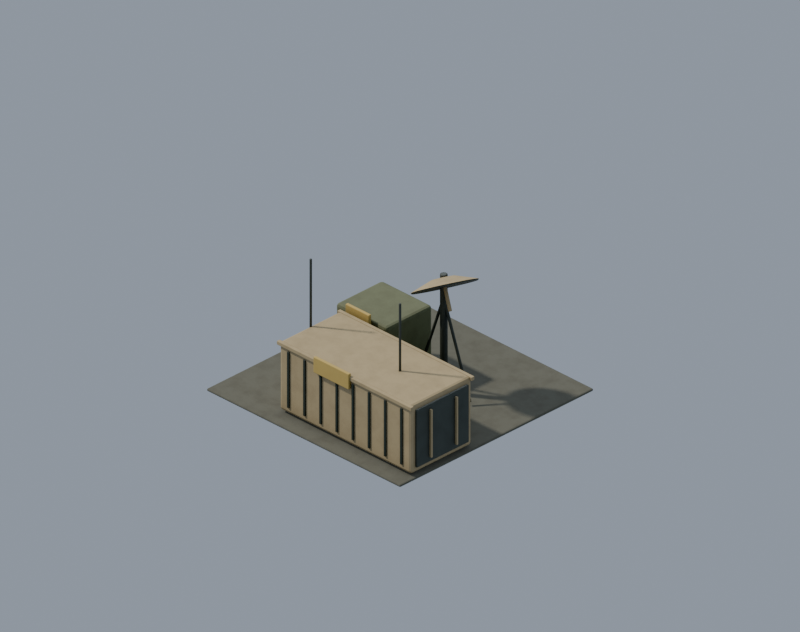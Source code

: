 # Source: prop.command_relay_objective.blend  (saved by Blender 5.2.45; exported with 4.5.12 LTS)
import bpy
from mathutils import Matrix  # noqa: F401  (used for matrix-valued properties, if any)

bpy.ops.wm.read_factory_settings(use_empty=True)
scene = bpy.context.scene
scene.name = 'Scene'

# ---- materials (node trees are filled in below, after node groups)
mat_env_concrete_dark = bpy.data.materials.new('env_concrete_dark')
mat_env_olive = bpy.data.materials.new('env_olive')
mat_env_trim = bpy.data.materials.new('env_trim')
mat_env_metal = bpy.data.materials.new('env_metal')
mat_env_pale = bpy.data.materials.new('env_pale')
mat_env_amber = bpy.data.materials.new('env_amber')

# ---- node groups
ng_fc_grime = bpy.data.node_groups.new('fc_grime', 'ShaderNodeTree')
_s = ng_fc_grime.interface.new_socket(name='Color', in_out='OUTPUT', socket_type='NodeSocketColor')
_s = ng_fc_grime.interface.new_socket(name='Color', in_out='INPUT', socket_type='NodeSocketColor')
_s = ng_fc_grime.interface.new_socket(name='Grime', in_out='INPUT', socket_type='NodeSocketFloat')
_s = ng_fc_grime.interface.new_socket(name='Char', in_out='INPUT', socket_type='NodeSocketFloat')
_N = ng_fc_grime.nodes; _L = ng_fc_grime.links
n0 = _N.new('NodeGroupInput'); n0.name = 'Group Input'; n0.location = (0, 0)
n1 = _N.new('NodeGroupOutput'); n1.name = 'Group Output'; n1.location = (0, 0)
n2 = _N.new('ShaderNodeTexCoord'); n2.name = 'Texture Coordinate'; n2.location = (0, 0)
n3 = _N.new('ShaderNodeTexNoise'); n3.name = 'Noise Texture'; n3.location = (0, 0)
n3.width = 160
n3.inputs[2].default_value = 7.0
n3.inputs[3].default_value = 6.0
n3.inputs[4].default_value = 0.62
n4 = _N.new('ShaderNodeValToRGB'); n4.name = 'Color Ramp'; n4.location = (0, 0)
while len(n4.color_ramp.elements) > 1: n4.color_ramp.elements.remove(n4.color_ramp.elements[-1])
n4.color_ramp.elements[0].position = 0.42; n4.color_ramp.elements[0].color = (0.0, 0.0, 0.0, 1.0)
_e = n4.color_ramp.elements.new(0.75); _e.color = (1.0, 1.0, 1.0, 1.0)
n5 = _N.new('ShaderNodeAmbientOcclusion'); n5.name = 'Ambient Occlusion'; n5.location = (0, 0)
n5.samples = 8
n5.inputs[1].default_value = 0.12
n6 = _N.new('ShaderNodeMix'); n6.name = 'Mix'; n6.location = (0, 0)
n6.data_type = 'RGBA'
n6.blend_type = 'MULTIPLY'
n6.inputs[7].default_value = (0.55, 0.5, 0.44, 1.0)
n7 = _N.new('ShaderNodeMath'); n7.name = 'Math'; n7.location = (0, 0)
n7.operation = 'MULTIPLY'
n8 = _N.new('ShaderNodeMix'); n8.name = 'Mix.001'; n8.location = (0, 0)
n8.data_type = 'RGBA'
n8.blend_type = 'MULTIPLY'
n8.inputs[0].default_value = 0.38
n9 = _N.new('ShaderNodeMix'); n9.name = 'Mix.002'; n9.location = (0, 0)
n9.data_type = 'RGBA'
n9.inputs[7].default_value = (0.018, 0.016, 0.014, 1.0)
n10 = _N.new('ShaderNodeMath'); n10.name = 'Math.001'; n10.location = (0, 0)
n10.operation = 'MULTIPLY'
n10.inputs[2].default_value = 0.0
n11 = _N.new('ShaderNodeMath'); n11.name = 'Math.002'; n11.location = (0, 0)
n11.operation = 'MULTIPLY'
n11.inputs[1].default_value = 0.15
n12 = _N.new('ShaderNodeMath'); n12.name = 'Math.003'; n12.location = (0, 0)
n12.operation = 'MULTIPLY_ADD'
n12.inputs[1].default_value = 0.85
_L.new(n2.outputs[3], n3.inputs[0])
_L.new(n3.outputs[0], n4.inputs[0])
_L.new(n0.outputs[0], n6.inputs[6])
_L.new(n4.outputs[0], n7.inputs[0])
_L.new(n0.outputs[1], n7.inputs[1])
_L.new(n7.outputs[0], n6.inputs[0])
_L.new(n6.outputs[2], n8.inputs[6])
_L.new(n5.outputs[1], n8.inputs[7])
_L.new(n8.outputs[2], n9.inputs[6])
_L.new(n0.outputs[2], n11.inputs[0])
_L.new(n11.outputs[0], n10.inputs[0])
_L.new(n4.outputs[0], n10.inputs[1])
_L.new(n0.outputs[2], n12.inputs[0])
_L.new(n10.outputs[0], n12.inputs[2])
_L.new(n12.outputs[0], n9.inputs[0])
_L.new(n9.outputs[2], n1.inputs[0])
n1.is_active_output = True

# ---- material node trees
mat_env_concrete_dark.use_nodes = True; mat_env_concrete_dark.node_tree.nodes.clear()
_N = mat_env_concrete_dark.node_tree.nodes; _L = mat_env_concrete_dark.node_tree.links
n0 = _N.new('ShaderNodeBsdfPrincipled'); n0.name = 'Principled BSDF'; n0.location = (-200, 100)
n0.inputs[2].default_value = 0.9
n0.inputs[10].default_value = 0.005
n1 = _N.new('ShaderNodeOutputMaterial'); n1.name = 'Material Output'; n1.location = (200, 100)
n2 = _N.new('ShaderNodeGroup'); n2.name = 'Group'; n2.location = (0, 0)
n2.node_tree = ng_fc_grime
n2.inputs[0].default_value = (0.1329, 0.1301, 0.09759, 1.0)
n2.inputs[1].default_value = 0.5
n2.inputs[2].default_value = 0.0
_L.new(n0.outputs[0], n1.inputs[0])
_L.new(n2.outputs[0], n0.inputs[0])
n1.is_active_output = True
mat_env_olive.use_nodes = True; mat_env_olive.node_tree.nodes.clear()
_N = mat_env_olive.node_tree.nodes; _L = mat_env_olive.node_tree.links
n0 = _N.new('ShaderNodeBsdfPrincipled'); n0.name = 'Principled BSDF'; n0.location = (-200, 100)
n0.inputs[2].default_value = 0.8
n0.inputs[10].default_value = 0.005
n1 = _N.new('ShaderNodeOutputMaterial'); n1.name = 'Material Output'; n1.location = (200, 100)
n2 = _N.new('ShaderNodeGroup'); n2.name = 'Group'; n2.location = (0, 0)
n2.node_tree = ng_fc_grime
n2.inputs[0].default_value = (0.1559, 0.1683, 0.08866, 1.0)
n2.inputs[1].default_value = 0.45
n2.inputs[2].default_value = 0.0
_L.new(n0.outputs[0], n1.inputs[0])
_L.new(n2.outputs[0], n0.inputs[0])
n1.is_active_output = True
mat_env_trim.use_nodes = True; mat_env_trim.node_tree.nodes.clear()
_N = mat_env_trim.node_tree.nodes; _L = mat_env_trim.node_tree.links
n0 = _N.new('ShaderNodeBsdfPrincipled'); n0.name = 'Principled BSDF'; n0.location = (-200, 100)
n0.inputs[2].default_value = 0.75
n0.inputs[10].default_value = 0.005
n1 = _N.new('ShaderNodeOutputMaterial'); n1.name = 'Material Output'; n1.location = (200, 100)
n2 = _N.new('ShaderNodeGroup'); n2.name = 'Group'; n2.location = (0, 0)
n2.node_tree = ng_fc_grime
n2.inputs[0].default_value = (0.02956, 0.03955, 0.02843, 1.0)
n2.inputs[1].default_value = 0.35
n2.inputs[2].default_value = 0.0
_L.new(n0.outputs[0], n1.inputs[0])
_L.new(n2.outputs[0], n0.inputs[0])
n1.is_active_output = True
mat_env_metal.use_nodes = True; mat_env_metal.node_tree.nodes.clear()
_N = mat_env_metal.node_tree.nodes; _L = mat_env_metal.node_tree.links
n0 = _N.new('ShaderNodeBsdfPrincipled'); n0.name = 'Principled BSDF'; n0.location = (-200, 100)
n0.inputs[1].default_value = 0.4
n0.inputs[2].default_value = 0.6
n0.inputs[10].default_value = 0.005
n1 = _N.new('ShaderNodeOutputMaterial'); n1.name = 'Material Output'; n1.location = (200, 100)
n2 = _N.new('ShaderNodeGroup'); n2.name = 'Group'; n2.location = (0, 0)
n2.node_tree = ng_fc_grime
n2.inputs[0].default_value = (0.08022, 0.08866, 0.07421, 1.0)
n2.inputs[1].default_value = 0.35
n2.inputs[2].default_value = 0.0
_L.new(n0.outputs[0], n1.inputs[0])
_L.new(n2.outputs[0], n0.inputs[0])
n1.is_active_output = True
mat_env_pale.use_nodes = True; mat_env_pale.node_tree.nodes.clear()
_N = mat_env_pale.node_tree.nodes; _L = mat_env_pale.node_tree.links
n0 = _N.new('ShaderNodeBsdfPrincipled'); n0.name = 'Principled BSDF'; n0.location = (-200, 100)
n0.inputs[2].default_value = 0.8
n0.inputs[10].default_value = 0.005
n1 = _N.new('ShaderNodeOutputMaterial'); n1.name = 'Material Output'; n1.location = (200, 100)
n2 = _N.new('ShaderNodeGroup'); n2.name = 'Group'; n2.location = (0, 0)
n2.node_tree = ng_fc_grime
n2.inputs[0].default_value = (0.4621, 0.3613, 0.1981, 1.0)
n2.inputs[1].default_value = 0.35
n2.inputs[2].default_value = 0.0
_L.new(n0.outputs[0], n1.inputs[0])
_L.new(n2.outputs[0], n0.inputs[0])
n1.is_active_output = True
mat_env_amber.use_nodes = True; mat_env_amber.node_tree.nodes.clear()
_N = mat_env_amber.node_tree.nodes; _L = mat_env_amber.node_tree.links
n0 = _N.new('ShaderNodeBsdfPrincipled'); n0.name = 'Principled BSDF'; n0.location = (-200, 100)
n0.inputs[2].default_value = 0.72
n0.inputs[10].default_value = 0.005
n1 = _N.new('ShaderNodeOutputMaterial'); n1.name = 'Material Output'; n1.location = (200, 100)
n2 = _N.new('ShaderNodeGroup'); n2.name = 'Group'; n2.location = (0, 0)
n2.node_tree = ng_fc_grime
n2.inputs[0].default_value = (0.5647, 0.402, 0.1144, 1.0)
n2.inputs[1].default_value = 0.2
n2.inputs[2].default_value = 0.0
_L.new(n0.outputs[0], n1.inputs[0])
_L.new(n2.outputs[0], n0.inputs[0])
n1.is_active_output = True

# ---- world
world_fc_world = bpy.data.worlds.new('fc_world'); scene.world = world_fc_world
world_fc_world.use_nodes = True; world_fc_world.node_tree.nodes.clear()
_N = world_fc_world.node_tree.nodes; _L = world_fc_world.node_tree.links
n0 = _N.new('ShaderNodeBackground'); n0.name = 'Background'; n0.location = (-200, 100)
n0.inputs[0].default_value = (0.52, 0.6, 0.72, 1.0)
n0.inputs[1].default_value = 0.8
n1 = _N.new('ShaderNodeOutputWorld'); n1.name = 'World Output'; n1.location = (200, 100)
_L.new(n0.outputs[0], n1.inputs[0])
n1.is_active_output = True

# ---- cameras
cam_fc_camera = bpy.data.cameras.new('fc_camera')
cam_fc_camera.type = 'ORTHO'
cam_fc_camera.sensor_fit = 'HORIZONTAL'
cam_fc_camera.clip_end = 400.0
cam_fc_camera.ortho_scale = 6.718
cam_fc_camera.shift_y = 0.09868

# ---- lights
light_fc_sun = bpy.data.lights.new('fc_sun', 'SUN')
light_fc_sun.color = (1.0, 0.95, 0.86)
light_fc_sun.angle = 0.05236
light_fc_sun.energy = 3.3
light_fc_rim = bpy.data.lights.new('fc_rim', 'SUN')
light_fc_rim.color = (0.8, 0.88, 1.0)
light_fc_rim.use_shadow = False
light_fc_rim.energy = 1.1

# ---- meshes
me_ground_apron = bpy.data.meshes.new('ground_apron')
me_ground_apron.from_pydata([(-1.15, -1.15, -0.0125), (-1.15, -1.15, 0.0125), (-1.15, 1.15, -0.0125), (-1.15, 1.15, 0.0125), (1.15, -1.15, -0.0125), (1.15, -1.15, 0.0125), (1.15, 1.15, -0.0125), (1.15, 1.15, 0.0125)], [], [(0, 1, 3, 2), (2, 3, 7, 6), (6, 7, 5, 4), (4, 5, 1, 0), (2, 6, 4, 0), (7, 3, 1, 5)])
me_ground_apron.materials.append(mat_env_concrete_dark)
me_ground_apron.update()
me_equipment_cabinet = bpy.data.meshes.new('equipment_cabinet')
me_equipment_cabinet.from_pydata([(-0.3, -0.275, -0.325), (-0.3, -0.275, 0.325), (-0.3, 0.275, -0.325), (-0.3, 0.275, 0.325), (0.3, -0.275, -0.325), (0.3, -0.275, 0.325), (0.3, 0.275, -0.325), (0.3, 0.275, 0.325)], [], [(0, 1, 3, 2), (2, 3, 7, 6), (6, 7, 5, 4), (4, 5, 1, 0), (2, 6, 4, 0), (7, 3, 1, 5)])
me_equipment_cabinet.materials.append(mat_env_olive)
me_equipment_cabinet.update()
me_cabinet_face = bpy.data.meshes.new('cabinet_face')
me_cabinet_face.from_pydata([(-0.265, -0.0125, -0.25), (-0.265, -0.0125, 0.25), (-0.265, 0.0125, -0.25), (-0.265, 0.0125, 0.25), (0.265, -0.0125, -0.25), (0.265, -0.0125, 0.25), (0.265, 0.0125, -0.25), (0.265, 0.0125, 0.25)], [], [(0, 1, 3, 2), (2, 3, 7, 6), (6, 7, 5, 4), (4, 5, 1, 0), (2, 6, 4, 0), (7, 3, 1, 5)])
me_cabinet_face.materials.append(mat_env_trim)
me_cabinet_face.update()
me_vent_0 = bpy.data.meshes.new('vent_0')
me_vent_0.from_pydata([(-0.21, -0.016, -0.0085), (-0.21, -0.016, 0.0085), (-0.21, 0.016, -0.0085), (-0.21, 0.016, 0.0085), (0.21, -0.016, -0.0085), (0.21, -0.016, 0.0085), (0.21, 0.016, -0.0085), (0.21, 0.016, 0.0085)], [], [(0, 1, 3, 2), (2, 3, 7, 6), (6, 7, 5, 4), (4, 5, 1, 0), (2, 6, 4, 0), (7, 3, 1, 5)])
me_vent_0.materials.append(mat_env_metal)
me_vent_0.update()
me_vent_1 = bpy.data.meshes.new('vent_1')
me_vent_1.from_pydata([(-0.21, -0.016, -0.0085), (-0.21, -0.016, 0.0085), (-0.21, 0.016, -0.0085), (-0.21, 0.016, 0.0085), (0.21, -0.016, -0.0085), (0.21, -0.016, 0.0085), (0.21, 0.016, -0.0085), (0.21, 0.016, 0.0085)], [], [(0, 1, 3, 2), (2, 3, 7, 6), (6, 7, 5, 4), (4, 5, 1, 0), (2, 6, 4, 0), (7, 3, 1, 5)])
me_vent_1.materials.append(mat_env_metal)
me_vent_1.update()
me_vent_2 = bpy.data.meshes.new('vent_2')
me_vent_2.from_pydata([(-0.21, -0.016, -0.0085), (-0.21, -0.016, 0.0085), (-0.21, 0.016, -0.0085), (-0.21, 0.016, 0.0085), (0.21, -0.016, -0.0085), (0.21, -0.016, 0.0085), (0.21, 0.016, -0.0085), (0.21, 0.016, 0.0085)], [], [(0, 1, 3, 2), (2, 3, 7, 6), (6, 7, 5, 4), (4, 5, 1, 0), (2, 6, 4, 0), (7, 3, 1, 5)])
me_vent_2.materials.append(mat_env_metal)
me_vent_2.update()
me_vent_3 = bpy.data.meshes.new('vent_3')
me_vent_3.from_pydata([(-0.21, -0.016, -0.0085), (-0.21, -0.016, 0.0085), (-0.21, 0.016, -0.0085), (-0.21, 0.016, 0.0085), (0.21, -0.016, -0.0085), (0.21, -0.016, 0.0085), (0.21, 0.016, -0.0085), (0.21, 0.016, 0.0085)], [], [(0, 1, 3, 2), (2, 3, 7, 6), (6, 7, 5, 4), (4, 5, 1, 0), (2, 6, 4, 0), (7, 3, 1, 5)])
me_vent_3.materials.append(mat_env_metal)
me_vent_3.update()
me_vent_4 = bpy.data.meshes.new('vent_4')
me_vent_4.from_pydata([(-0.21, -0.016, -0.0085), (-0.21, -0.016, 0.0085), (-0.21, 0.016, -0.0085), (-0.21, 0.016, 0.0085), (0.21, -0.016, -0.0085), (0.21, -0.016, 0.0085), (0.21, 0.016, -0.0085), (0.21, 0.016, 0.0085)], [], [(0, 1, 3, 2), (2, 3, 7, 6), (6, 7, 5, 4), (4, 5, 1, 0), (2, 6, 4, 0), (7, 3, 1, 5)])
me_vent_4.materials.append(mat_env_metal)
me_vent_4.update()
me_mast = bpy.data.meshes.new('mast')
me_mast.from_pydata([(0.0, 0.035, -0.55), (0.0, 0.035, 0.55), (0.02057, 0.02832, -0.55), (0.02057, 0.02832, 0.55), (0.03329, 0.01082, -0.55), (0.03329, 0.01082, 0.55), (0.03329, -0.01082, -0.55), (0.03329, -0.01082, 0.55), (0.02057, -0.02832, -0.55), (0.02057, -0.02832, 0.55), (0.0, -0.035, -0.55), (0.0, -0.035, 0.55), (-0.02057, -0.02832, -0.55), (-0.02057, -0.02832, 0.55), (-0.03329, -0.01082, -0.55), (-0.03329, -0.01082, 0.55), (-0.03329, 0.01082, -0.55), (-0.03329, 0.01082, 0.55), (-0.02057, 0.02832, -0.55), (-0.02057, 0.02832, 0.55)], [], [(0, 1, 3, 2), (2, 3, 5, 4), (4, 5, 7, 6), (6, 7, 9, 8), (8, 9, 11, 10), (10, 11, 13, 12), (12, 13, 15, 14), (14, 15, 17, 16), (3, 1, 19, 17, 15, 13, 11, 9, 7, 5), (16, 17, 19, 18), (18, 19, 1, 0), (0, 2, 4, 6, 8, 10, 12, 14, 16, 18)])
me_mast.polygons.foreach_set('use_smooth', [1, 1, 1, 1, 1, 1, 1, 1, 0, 1, 1, 0])
me_mast.materials.append(mat_env_metal)
me_mast.update()
me_mast_brace__1 = bpy.data.meshes.new('mast_brace_-1')
me_mast_brace__1.from_pydata([(0.0, 0.014, -0.4712), (0.0, 0.014, 0.4712), (0.01095, 0.008729, -0.4712), (0.01095, 0.008729, 0.4712), (0.01365, -0.003115, -0.4712), (0.01365, -0.003115, 0.4712), (0.006074, -0.01261, -0.4712), (0.006074, -0.01261, 0.4712), (-0.006074, -0.01261, -0.4712), (-0.006074, -0.01261, 0.4712), (-0.01365, -0.003115, -0.4712), (-0.01365, -0.003115, 0.4712), (-0.01095, 0.008729, -0.4712), (-0.01095, 0.008729, 0.4712)], [], [(0, 1, 3, 2), (2, 3, 5, 4), (4, 5, 7, 6), (6, 7, 9, 8), (8, 9, 11, 10), (3, 1, 13, 11, 9, 7, 5), (10, 11, 13, 12), (12, 13, 1, 0), (0, 2, 4, 6, 8, 10, 12)])
me_mast_brace__1.polygons.foreach_set('use_smooth', [1, 1, 1, 1, 1, 0, 1, 1, 0])
me_mast_brace__1.materials.append(mat_env_metal)
me_mast_brace__1.update()
me_mast_brace_1 = bpy.data.meshes.new('mast_brace_1')
me_mast_brace_1.from_pydata([(0.0, 0.014, -0.4712), (0.0, 0.014, 0.4712), (0.01095, 0.008729, -0.4712), (0.01095, 0.008729, 0.4712), (0.01365, -0.003115, -0.4712), (0.01365, -0.003115, 0.4712), (0.006074, -0.01261, -0.4712), (0.006074, -0.01261, 0.4712), (-0.006074, -0.01261, -0.4712), (-0.006074, -0.01261, 0.4712), (-0.01365, -0.003115, -0.4712), (-0.01365, -0.003115, 0.4712), (-0.01095, 0.008729, -0.4712), (-0.01095, 0.008729, 0.4712)], [], [(0, 1, 3, 2), (2, 3, 5, 4), (4, 5, 7, 6), (6, 7, 9, 8), (8, 9, 11, 10), (3, 1, 13, 11, 9, 7, 5), (10, 11, 13, 12), (12, 13, 1, 0), (0, 2, 4, 6, 8, 10, 12)])
me_mast_brace_1.polygons.foreach_set('use_smooth', [1, 1, 1, 1, 1, 0, 1, 1, 0])
me_mast_brace_1.materials.append(mat_env_metal)
me_mast_brace_1.update()
me_dish_bowl = bpy.data.meshes.new('dish_bowl')
me_dish_bowl.from_pydata([(0.0, 0.3, -0.035), (0.0, 0.1, 0.035), (0.09271, 0.2853, -0.035), (0.0309, 0.09511, 0.035), (0.1763, 0.2427, -0.035), (0.05878, 0.0809, 0.035), (0.2427, 0.1763, -0.035), (0.0809, 0.05878, 0.035), (0.2853, 0.09271, -0.035), (0.09511, 0.0309, 0.035), (0.3, 0.0, -0.035), (0.1, 0.0, 0.035), (0.2853, -0.09271, -0.035), (0.09511, -0.0309, 0.035), (0.2427, -0.1763, -0.035), (0.0809, -0.05878, 0.035), (0.1763, -0.2427, -0.035), (0.05878, -0.0809, 0.035), (0.09271, -0.2853, -0.035), (0.0309, -0.09511, 0.035), (0.0, -0.3, -0.035), (0.0, -0.1, 0.035), (-0.09271, -0.2853, -0.035), (-0.0309, -0.09511, 0.035), (-0.1763, -0.2427, -0.035), (-0.05878, -0.0809, 0.035), (-0.2427, -0.1763, -0.035), (-0.0809, -0.05878, 0.035), (-0.2853, -0.09271, -0.035), (-0.09511, -0.0309, 0.035), (-0.3, 0.0, -0.035), (-0.1, 0.0, 0.035), (-0.2853, 0.09271, -0.035), (-0.09511, 0.0309, 0.035), (-0.2427, 0.1763, -0.035), (-0.0809, 0.05878, 0.035), (-0.1763, 0.2427, -0.035), (-0.05878, 0.0809, 0.035), (-0.09271, 0.2853, -0.035), (-0.0309, 0.09511, 0.035)], [], [(0, 1, 3, 2), (2, 3, 5, 4), (4, 5, 7, 6), (6, 7, 9, 8), (8, 9, 11, 10), (10, 11, 13, 12), (12, 13, 15, 14), (14, 15, 17, 16), (16, 17, 19, 18), (18, 19, 21, 20), (20, 21, 23, 22), (22, 23, 25, 24), (24, 25, 27, 26), (26, 27, 29, 28), (28, 29, 31, 30), (30, 31, 33, 32), (32, 33, 35, 34), (34, 35, 37, 36), (3, 1, 39, 37, 35, 33, 31, 29, 27, 25, 23, 21, 19, 17, 15, 13, 11, 9, 7, 5), (36, 37, 39, 38), (38, 39, 1, 0), (0, 2, 4, 6, 8, 10, 12, 14, 16, 18, 20, 22, 24, 26, 28, 30, 32, 34, 36, 38)])
me_dish_bowl.materials.append(mat_env_pale)
me_dish_bowl.update()
me_dish_face = bpy.data.meshes.new('dish_face')
me_dish_face.from_pydata([(0.0, 0.29, -0.006), (0.0, 0.29, 0.006), (0.08961, 0.2758, -0.006), (0.08961, 0.2758, 0.006), (0.1705, 0.2346, -0.006), (0.1705, 0.2346, 0.006), (0.2346, 0.1705, -0.006), (0.2346, 0.1705, 0.006), (0.2758, 0.08961, -0.006), (0.2758, 0.08961, 0.006), (0.29, 0.0, -0.006), (0.29, 0.0, 0.006), (0.2758, -0.08961, -0.006), (0.2758, -0.08961, 0.006), (0.2346, -0.1705, -0.006), (0.2346, -0.1705, 0.006), (0.1705, -0.2346, -0.006), (0.1705, -0.2346, 0.006), (0.08961, -0.2758, -0.006), (0.08961, -0.2758, 0.006), (0.0, -0.29, -0.006), (0.0, -0.29, 0.006), (-0.08961, -0.2758, -0.006), (-0.08961, -0.2758, 0.006), (-0.1705, -0.2346, -0.006), (-0.1705, -0.2346, 0.006), (-0.2346, -0.1705, -0.006), (-0.2346, -0.1705, 0.006), (-0.2758, -0.08961, -0.006), (-0.2758, -0.08961, 0.006), (-0.29, 0.0, -0.006), (-0.29, 0.0, 0.006), (-0.2758, 0.08961, -0.006), (-0.2758, 0.08961, 0.006), (-0.2346, 0.1705, -0.006), (-0.2346, 0.1705, 0.006), (-0.1705, 0.2346, -0.006), (-0.1705, 0.2346, 0.006), (-0.08961, 0.2758, -0.006), (-0.08961, 0.2758, 0.006)], [], [(0, 1, 3, 2), (2, 3, 5, 4), (4, 5, 7, 6), (6, 7, 9, 8), (8, 9, 11, 10), (10, 11, 13, 12), (12, 13, 15, 14), (14, 15, 17, 16), (16, 17, 19, 18), (18, 19, 21, 20), (20, 21, 23, 22), (22, 23, 25, 24), (24, 25, 27, 26), (26, 27, 29, 28), (28, 29, 31, 30), (30, 31, 33, 32), (32, 33, 35, 34), (34, 35, 37, 36), (3, 1, 39, 37, 35, 33, 31, 29, 27, 25, 23, 21, 19, 17, 15, 13, 11, 9, 7, 5), (36, 37, 39, 38), (38, 39, 1, 0), (0, 2, 4, 6, 8, 10, 12, 14, 16, 18, 20, 22, 24, 26, 28, 30, 32, 34, 36, 38)])
me_dish_face.polygons.foreach_set('use_smooth', [1, 1, 1, 1, 1, 1, 1, 1, 1, 1, 1, 1, 1, 1, 1, 1, 1, 1, 0, 1, 1, 0])
me_dish_face.materials.append(mat_env_metal)
me_dish_face.update()
me_feed = bpy.data.meshes.new('feed')
me_feed.from_pydata([(0.0, 0.018, -0.115), (0.0, 0.018, 0.115), (0.01273, 0.01273, -0.115), (0.01273, 0.01273, 0.115), (0.018, 0.0, -0.115), (0.018, 0.0, 0.115), (0.01273, -0.01273, -0.115), (0.01273, -0.01273, 0.115), (0.0, -0.018, -0.115), (0.0, -0.018, 0.115), (-0.01273, -0.01273, -0.115), (-0.01273, -0.01273, 0.115), (-0.018, 0.0, -0.115), (-0.018, 0.0, 0.115), (-0.01273, 0.01273, -0.115), (-0.01273, 0.01273, 0.115)], [], [(0, 1, 3, 2), (2, 3, 5, 4), (4, 5, 7, 6), (6, 7, 9, 8), (8, 9, 11, 10), (10, 11, 13, 12), (3, 1, 15, 13, 11, 9, 7, 5), (12, 13, 15, 14), (14, 15, 1, 0), (0, 2, 4, 6, 8, 10, 12, 14)])
me_feed.polygons.foreach_set('use_smooth', [1, 1, 1, 1, 1, 1, 0, 1, 1, 0])
me_feed.materials.append(mat_env_pale)
me_feed.update()
me_status_plaque = bpy.data.meshes.new('status_plaque')
me_status_plaque.from_pydata([(-0.14, -0.0155, -0.07), (-0.14, -0.0155, 0.07), (-0.14, 0.0155, -0.07), (-0.14, 0.0155, 0.07), (0.14, -0.0155, -0.07), (0.14, -0.0155, 0.07), (0.14, 0.0155, -0.07), (0.14, 0.0155, 0.07)], [], [(0, 1, 3, 2), (2, 3, 7, 6), (6, 7, 5, 4), (4, 5, 1, 0), (2, 6, 4, 0), (7, 3, 1, 5)])
me_status_plaque.materials.append(mat_env_amber)
me_status_plaque.update()
me_command_module = bpy.data.meshes.new('command_module')
me_command_module.from_pydata([(-0.78, -0.36, -0.33), (-0.78, -0.36, 0.33), (-0.78, 0.36, -0.33), (-0.78, 0.36, 0.33), (0.78, -0.36, -0.33), (0.78, -0.36, 0.33), (0.78, 0.36, -0.33), (0.78, 0.36, 0.33)], [], [(0, 1, 3, 2), (2, 3, 7, 6), (6, 7, 5, 4), (4, 5, 1, 0), (2, 6, 4, 0), (7, 3, 1, 5)])
me_command_module.materials.append(mat_env_pale)
me_command_module.update()
me_command_module_rib__1_0 = bpy.data.meshes.new('command_module_rib_-1_0')
me_command_module_rib__1_0.from_pydata([(-0.0125, -0.012, -0.2706), (-0.0125, -0.012, 0.2706), (-0.0125, 0.012, -0.2706), (-0.0125, 0.012, 0.2706), (0.0125, -0.012, -0.2706), (0.0125, -0.012, 0.2706), (0.0125, 0.012, -0.2706), (0.0125, 0.012, 0.2706)], [], [(0, 1, 3, 2), (2, 3, 7, 6), (6, 7, 5, 4), (4, 5, 1, 0), (2, 6, 4, 0), (7, 3, 1, 5)])
me_command_module_rib__1_0.materials.append(mat_env_trim)
me_command_module_rib__1_0.update()
me_command_module_rib__1_1 = bpy.data.meshes.new('command_module_rib_-1_1')
me_command_module_rib__1_1.from_pydata([(-0.0125, -0.012, -0.2706), (-0.0125, -0.012, 0.2706), (-0.0125, 0.012, -0.2706), (-0.0125, 0.012, 0.2706), (0.0125, -0.012, -0.2706), (0.0125, -0.012, 0.2706), (0.0125, 0.012, -0.2706), (0.0125, 0.012, 0.2706)], [], [(0, 1, 3, 2), (2, 3, 7, 6), (6, 7, 5, 4), (4, 5, 1, 0), (2, 6, 4, 0), (7, 3, 1, 5)])
me_command_module_rib__1_1.materials.append(mat_env_trim)
me_command_module_rib__1_1.update()
me_command_module_rib__1_2 = bpy.data.meshes.new('command_module_rib_-1_2')
me_command_module_rib__1_2.from_pydata([(-0.0125, -0.012, -0.2706), (-0.0125, -0.012, 0.2706), (-0.0125, 0.012, -0.2706), (-0.0125, 0.012, 0.2706), (0.0125, -0.012, -0.2706), (0.0125, -0.012, 0.2706), (0.0125, 0.012, -0.2706), (0.0125, 0.012, 0.2706)], [], [(0, 1, 3, 2), (2, 3, 7, 6), (6, 7, 5, 4), (4, 5, 1, 0), (2, 6, 4, 0), (7, 3, 1, 5)])
me_command_module_rib__1_2.materials.append(mat_env_trim)
me_command_module_rib__1_2.update()
me_command_module_rib__1_3 = bpy.data.meshes.new('command_module_rib_-1_3')
me_command_module_rib__1_3.from_pydata([(-0.0125, -0.012, -0.2706), (-0.0125, -0.012, 0.2706), (-0.0125, 0.012, -0.2706), (-0.0125, 0.012, 0.2706), (0.0125, -0.012, -0.2706), (0.0125, -0.012, 0.2706), (0.0125, 0.012, -0.2706), (0.0125, 0.012, 0.2706)], [], [(0, 1, 3, 2), (2, 3, 7, 6), (6, 7, 5, 4), (4, 5, 1, 0), (2, 6, 4, 0), (7, 3, 1, 5)])
me_command_module_rib__1_3.materials.append(mat_env_trim)
me_command_module_rib__1_3.update()
me_command_module_rib__1_4 = bpy.data.meshes.new('command_module_rib_-1_4')
me_command_module_rib__1_4.from_pydata([(-0.0125, -0.012, -0.2706), (-0.0125, -0.012, 0.2706), (-0.0125, 0.012, -0.2706), (-0.0125, 0.012, 0.2706), (0.0125, -0.012, -0.2706), (0.0125, -0.012, 0.2706), (0.0125, 0.012, -0.2706), (0.0125, 0.012, 0.2706)], [], [(0, 1, 3, 2), (2, 3, 7, 6), (6, 7, 5, 4), (4, 5, 1, 0), (2, 6, 4, 0), (7, 3, 1, 5)])
me_command_module_rib__1_4.materials.append(mat_env_trim)
me_command_module_rib__1_4.update()
me_command_module_rib__1_5 = bpy.data.meshes.new('command_module_rib_-1_5')
me_command_module_rib__1_5.from_pydata([(-0.0125, -0.012, -0.2706), (-0.0125, -0.012, 0.2706), (-0.0125, 0.012, -0.2706), (-0.0125, 0.012, 0.2706), (0.0125, -0.012, -0.2706), (0.0125, -0.012, 0.2706), (0.0125, 0.012, -0.2706), (0.0125, 0.012, 0.2706)], [], [(0, 1, 3, 2), (2, 3, 7, 6), (6, 7, 5, 4), (4, 5, 1, 0), (2, 6, 4, 0), (7, 3, 1, 5)])
me_command_module_rib__1_5.materials.append(mat_env_trim)
me_command_module_rib__1_5.update()
me_command_module_rib__1_6 = bpy.data.meshes.new('command_module_rib_-1_6')
me_command_module_rib__1_6.from_pydata([(-0.0125, -0.012, -0.2706), (-0.0125, -0.012, 0.2706), (-0.0125, 0.012, -0.2706), (-0.0125, 0.012, 0.2706), (0.0125, -0.012, -0.2706), (0.0125, -0.012, 0.2706), (0.0125, 0.012, -0.2706), (0.0125, 0.012, 0.2706)], [], [(0, 1, 3, 2), (2, 3, 7, 6), (6, 7, 5, 4), (4, 5, 1, 0), (2, 6, 4, 0), (7, 3, 1, 5)])
me_command_module_rib__1_6.materials.append(mat_env_trim)
me_command_module_rib__1_6.update()
me_command_module_rib__1_7 = bpy.data.meshes.new('command_module_rib_-1_7')
me_command_module_rib__1_7.from_pydata([(-0.0125, -0.012, -0.2706), (-0.0125, -0.012, 0.2706), (-0.0125, 0.012, -0.2706), (-0.0125, 0.012, 0.2706), (0.0125, -0.012, -0.2706), (0.0125, -0.012, 0.2706), (0.0125, 0.012, -0.2706), (0.0125, 0.012, 0.2706)], [], [(0, 1, 3, 2), (2, 3, 7, 6), (6, 7, 5, 4), (4, 5, 1, 0), (2, 6, 4, 0), (7, 3, 1, 5)])
me_command_module_rib__1_7.materials.append(mat_env_trim)
me_command_module_rib__1_7.update()
me_command_module_rail__1 = bpy.data.meshes.new('command_module_rail_-1')
me_command_module_rail__1.from_pydata([(-0.7975, -0.0175, -0.0175), (-0.7975, -0.0175, 0.0175), (-0.7975, 0.0175, -0.0175), (-0.7975, 0.0175, 0.0175), (0.7975, -0.0175, -0.0175), (0.7975, -0.0175, 0.0175), (0.7975, 0.0175, -0.0175), (0.7975, 0.0175, 0.0175)], [], [(0, 1, 3, 2), (2, 3, 7, 6), (6, 7, 5, 4), (4, 5, 1, 0), (2, 6, 4, 0), (7, 3, 1, 5)])
me_command_module_rail__1.materials.append(mat_env_pale)
me_command_module_rail__1.update()
me_command_module_rib_1_0 = bpy.data.meshes.new('command_module_rib_1_0')
me_command_module_rib_1_0.from_pydata([(-0.0125, -0.012, -0.2706), (-0.0125, -0.012, 0.2706), (-0.0125, 0.012, -0.2706), (-0.0125, 0.012, 0.2706), (0.0125, -0.012, -0.2706), (0.0125, -0.012, 0.2706), (0.0125, 0.012, -0.2706), (0.0125, 0.012, 0.2706)], [], [(0, 1, 3, 2), (2, 3, 7, 6), (6, 7, 5, 4), (4, 5, 1, 0), (2, 6, 4, 0), (7, 3, 1, 5)])
me_command_module_rib_1_0.materials.append(mat_env_trim)
me_command_module_rib_1_0.update()
me_command_module_rib_1_1 = bpy.data.meshes.new('command_module_rib_1_1')
me_command_module_rib_1_1.from_pydata([(-0.0125, -0.012, -0.2706), (-0.0125, -0.012, 0.2706), (-0.0125, 0.012, -0.2706), (-0.0125, 0.012, 0.2706), (0.0125, -0.012, -0.2706), (0.0125, -0.012, 0.2706), (0.0125, 0.012, -0.2706), (0.0125, 0.012, 0.2706)], [], [(0, 1, 3, 2), (2, 3, 7, 6), (6, 7, 5, 4), (4, 5, 1, 0), (2, 6, 4, 0), (7, 3, 1, 5)])
me_command_module_rib_1_1.materials.append(mat_env_trim)
me_command_module_rib_1_1.update()
me_command_module_rib_1_2 = bpy.data.meshes.new('command_module_rib_1_2')
me_command_module_rib_1_2.from_pydata([(-0.0125, -0.012, -0.2706), (-0.0125, -0.012, 0.2706), (-0.0125, 0.012, -0.2706), (-0.0125, 0.012, 0.2706), (0.0125, -0.012, -0.2706), (0.0125, -0.012, 0.2706), (0.0125, 0.012, -0.2706), (0.0125, 0.012, 0.2706)], [], [(0, 1, 3, 2), (2, 3, 7, 6), (6, 7, 5, 4), (4, 5, 1, 0), (2, 6, 4, 0), (7, 3, 1, 5)])
me_command_module_rib_1_2.materials.append(mat_env_trim)
me_command_module_rib_1_2.update()
me_command_module_rib_1_3 = bpy.data.meshes.new('command_module_rib_1_3')
me_command_module_rib_1_3.from_pydata([(-0.0125, -0.012, -0.2706), (-0.0125, -0.012, 0.2706), (-0.0125, 0.012, -0.2706), (-0.0125, 0.012, 0.2706), (0.0125, -0.012, -0.2706), (0.0125, -0.012, 0.2706), (0.0125, 0.012, -0.2706), (0.0125, 0.012, 0.2706)], [], [(0, 1, 3, 2), (2, 3, 7, 6), (6, 7, 5, 4), (4, 5, 1, 0), (2, 6, 4, 0), (7, 3, 1, 5)])
me_command_module_rib_1_3.materials.append(mat_env_trim)
me_command_module_rib_1_3.update()
me_command_module_rib_1_4 = bpy.data.meshes.new('command_module_rib_1_4')
me_command_module_rib_1_4.from_pydata([(-0.0125, -0.012, -0.2706), (-0.0125, -0.012, 0.2706), (-0.0125, 0.012, -0.2706), (-0.0125, 0.012, 0.2706), (0.0125, -0.012, -0.2706), (0.0125, -0.012, 0.2706), (0.0125, 0.012, -0.2706), (0.0125, 0.012, 0.2706)], [], [(0, 1, 3, 2), (2, 3, 7, 6), (6, 7, 5, 4), (4, 5, 1, 0), (2, 6, 4, 0), (7, 3, 1, 5)])
me_command_module_rib_1_4.materials.append(mat_env_trim)
me_command_module_rib_1_4.update()
me_command_module_rib_1_5 = bpy.data.meshes.new('command_module_rib_1_5')
me_command_module_rib_1_5.from_pydata([(-0.0125, -0.012, -0.2706), (-0.0125, -0.012, 0.2706), (-0.0125, 0.012, -0.2706), (-0.0125, 0.012, 0.2706), (0.0125, -0.012, -0.2706), (0.0125, -0.012, 0.2706), (0.0125, 0.012, -0.2706), (0.0125, 0.012, 0.2706)], [], [(0, 1, 3, 2), (2, 3, 7, 6), (6, 7, 5, 4), (4, 5, 1, 0), (2, 6, 4, 0), (7, 3, 1, 5)])
me_command_module_rib_1_5.materials.append(mat_env_trim)
me_command_module_rib_1_5.update()
me_command_module_rib_1_6 = bpy.data.meshes.new('command_module_rib_1_6')
me_command_module_rib_1_6.from_pydata([(-0.0125, -0.012, -0.2706), (-0.0125, -0.012, 0.2706), (-0.0125, 0.012, -0.2706), (-0.0125, 0.012, 0.2706), (0.0125, -0.012, -0.2706), (0.0125, -0.012, 0.2706), (0.0125, 0.012, -0.2706), (0.0125, 0.012, 0.2706)], [], [(0, 1, 3, 2), (2, 3, 7, 6), (6, 7, 5, 4), (4, 5, 1, 0), (2, 6, 4, 0), (7, 3, 1, 5)])
me_command_module_rib_1_6.materials.append(mat_env_trim)
me_command_module_rib_1_6.update()
me_command_module_rib_1_7 = bpy.data.meshes.new('command_module_rib_1_7')
me_command_module_rib_1_7.from_pydata([(-0.0125, -0.012, -0.2706), (-0.0125, -0.012, 0.2706), (-0.0125, 0.012, -0.2706), (-0.0125, 0.012, 0.2706), (0.0125, -0.012, -0.2706), (0.0125, -0.012, 0.2706), (0.0125, 0.012, -0.2706), (0.0125, 0.012, 0.2706)], [], [(0, 1, 3, 2), (2, 3, 7, 6), (6, 7, 5, 4), (4, 5, 1, 0), (2, 6, 4, 0), (7, 3, 1, 5)])
me_command_module_rib_1_7.materials.append(mat_env_trim)
me_command_module_rib_1_7.update()
me_command_module_rail_1 = bpy.data.meshes.new('command_module_rail_1')
me_command_module_rail_1.from_pydata([(-0.7975, -0.0175, -0.0175), (-0.7975, -0.0175, 0.0175), (-0.7975, 0.0175, -0.0175), (-0.7975, 0.0175, 0.0175), (0.7975, -0.0175, -0.0175), (0.7975, -0.0175, 0.0175), (0.7975, 0.0175, -0.0175), (0.7975, 0.0175, 0.0175)], [], [(0, 1, 3, 2), (2, 3, 7, 6), (6, 7, 5, 4), (4, 5, 1, 0), (2, 6, 4, 0), (7, 3, 1, 5)])
me_command_module_rail_1.materials.append(mat_env_pale)
me_command_module_rail_1.update()
me_command_module_door = bpy.data.meshes.new('command_module_door')
me_command_module_door.from_pydata([(-0.0135, -0.3096, -0.2772), (-0.0135, -0.3096, 0.2772), (-0.0135, 0.3096, -0.2772), (-0.0135, 0.3096, 0.2772), (0.0135, -0.3096, -0.2772), (0.0135, -0.3096, 0.2772), (0.0135, 0.3096, -0.2772), (0.0135, 0.3096, 0.2772)], [], [(0, 1, 3, 2), (2, 3, 7, 6), (6, 7, 5, 4), (4, 5, 1, 0), (2, 6, 4, 0), (7, 3, 1, 5)])
me_command_module_door.materials.append(mat_env_metal)
me_command_module_door.update()
me_command_module_lock__1 = bpy.data.meshes.new('command_module_lock_-1')
me_command_module_lock__1.from_pydata([(-0.0175, -0.009, -0.231), (-0.0175, -0.009, 0.231), (-0.0175, 0.009, -0.231), (-0.0175, 0.009, 0.231), (0.0175, -0.009, -0.231), (0.0175, -0.009, 0.231), (0.0175, 0.009, -0.231), (0.0175, 0.009, 0.231)], [], [(0, 1, 3, 2), (2, 3, 7, 6), (6, 7, 5, 4), (4, 5, 1, 0), (2, 6, 4, 0), (7, 3, 1, 5)])
me_command_module_lock__1.materials.append(mat_env_pale)
me_command_module_lock__1.update()
me_command_module_lock_1 = bpy.data.meshes.new('command_module_lock_1')
me_command_module_lock_1.from_pydata([(-0.0175, -0.009, -0.231), (-0.0175, -0.009, 0.231), (-0.0175, 0.009, -0.231), (-0.0175, 0.009, 0.231), (0.0175, -0.009, -0.231), (0.0175, -0.009, 0.231), (0.0175, 0.009, -0.231), (0.0175, 0.009, 0.231)], [], [(0, 1, 3, 2), (2, 3, 7, 6), (6, 7, 5, 4), (4, 5, 1, 0), (2, 6, 4, 0), (7, 3, 1, 5)])
me_command_module_lock_1.materials.append(mat_env_pale)
me_command_module_lock_1.update()
me_antenna__1 = bpy.data.meshes.new('antenna_-1')
me_antenna__1.from_pydata([(0.0, 0.013, -0.335), (0.0, 0.013, 0.335), (0.01126, 0.0065, -0.335), (0.01126, 0.0065, 0.335), (0.01126, -0.0065, -0.335), (0.01126, -0.0065, 0.335), (0.0, -0.013, -0.335), (0.0, -0.013, 0.335), (-0.01126, -0.0065, -0.335), (-0.01126, -0.0065, 0.335), (-0.01126, 0.0065, -0.335), (-0.01126, 0.0065, 0.335)], [], [(0, 1, 3, 2), (2, 3, 5, 4), (4, 5, 7, 6), (6, 7, 9, 8), (3, 1, 11, 9, 7, 5), (8, 9, 11, 10), (10, 11, 1, 0), (0, 2, 4, 6, 8, 10)])
me_antenna__1.polygons.foreach_set('use_smooth', [1, 1, 1, 1, 0, 1, 1, 0])
me_antenna__1.materials.append(mat_env_metal)
me_antenna__1.update()
me_antenna_1 = bpy.data.meshes.new('antenna_1')
me_antenna_1.from_pydata([(0.0, 0.013, -0.335), (0.0, 0.013, 0.335), (0.01126, 0.0065, -0.335), (0.01126, 0.0065, 0.335), (0.01126, -0.0065, -0.335), (0.01126, -0.0065, 0.335), (0.0, -0.013, -0.335), (0.0, -0.013, 0.335), (-0.01126, -0.0065, -0.335), (-0.01126, -0.0065, 0.335), (-0.01126, 0.0065, -0.335), (-0.01126, 0.0065, 0.335)], [], [(0, 1, 3, 2), (2, 3, 5, 4), (4, 5, 7, 6), (6, 7, 9, 8), (3, 1, 11, 9, 7, 5), (8, 9, 11, 10), (10, 11, 1, 0), (0, 2, 4, 6, 8, 10)])
me_antenna_1.polygons.foreach_set('use_smooth', [1, 1, 1, 1, 0, 1, 1, 0])
me_antenna_1.materials.append(mat_env_metal)
me_antenna_1.update()
me_command_header = bpy.data.meshes.new('command_header')
me_command_header.from_pydata([(-0.21, -0.015, -0.075), (-0.21, -0.015, 0.075), (-0.21, 0.015, -0.075), (-0.21, 0.015, 0.075), (0.21, -0.015, -0.075), (0.21, -0.015, 0.075), (0.21, 0.015, -0.075), (0.21, 0.015, 0.075)], [], [(0, 1, 3, 2), (2, 3, 7, 6), (6, 7, 5, 4), (4, 5, 1, 0), (2, 6, 4, 0), (7, 3, 1, 5)])
me_command_header.materials.append(mat_env_amber)
me_command_header.update()
me_fc_ground = bpy.data.meshes.new('fc_ground')
me_fc_ground.from_pydata([(-20.0, -20.0, 0.0), (20.0, -20.0, 0.0), (-20.0, 20.0, 0.0), (20.0, 20.0, 0.0)], [], [(0, 1, 3, 2)])
me_fc_ground.update()

# ---- objects
ob_fc_camera = bpy.data.objects.new('fc_camera', cam_fc_camera)
ob_fc_sun = bpy.data.objects.new('fc_sun', light_fc_sun)
ob_fc_rim = bpy.data.objects.new('fc_rim', light_fc_rim)
ob_root = bpy.data.objects.new('root', None)
ob_ground_apron = bpy.data.objects.new('ground_apron', me_ground_apron)
ob_equipment_cabinet = bpy.data.objects.new('equipment_cabinet', me_equipment_cabinet)
ob_cabinet_face = bpy.data.objects.new('cabinet_face', me_cabinet_face)
ob_vent_0 = bpy.data.objects.new('vent_0', me_vent_0)
ob_vent_1 = bpy.data.objects.new('vent_1', me_vent_1)
ob_vent_2 = bpy.data.objects.new('vent_2', me_vent_2)
ob_vent_3 = bpy.data.objects.new('vent_3', me_vent_3)
ob_vent_4 = bpy.data.objects.new('vent_4', me_vent_4)
ob_mast = bpy.data.objects.new('mast', me_mast)
ob_mast_brace__1 = bpy.data.objects.new('mast_brace_-1', me_mast_brace__1)
ob_mast_brace_1 = bpy.data.objects.new('mast_brace_1', me_mast_brace_1)
ob_dish_head = bpy.data.objects.new('dish_head', None)
ob_dish_bowl = bpy.data.objects.new('dish_bowl', me_dish_bowl)
ob_dish_face = bpy.data.objects.new('dish_face', me_dish_face)
ob_feed = bpy.data.objects.new('feed', me_feed)
ob_status_plaque = bpy.data.objects.new('status_plaque', me_status_plaque)
ob_command_module = bpy.data.objects.new('command_module', me_command_module)
ob_command_module_rib__1_0 = bpy.data.objects.new('command_module_rib_-1_0', me_command_module_rib__1_0)
ob_command_module_rib__1_1 = bpy.data.objects.new('command_module_rib_-1_1', me_command_module_rib__1_1)
ob_command_module_rib__1_2 = bpy.data.objects.new('command_module_rib_-1_2', me_command_module_rib__1_2)
ob_command_module_rib__1_3 = bpy.data.objects.new('command_module_rib_-1_3', me_command_module_rib__1_3)
ob_command_module_rib__1_4 = bpy.data.objects.new('command_module_rib_-1_4', me_command_module_rib__1_4)
ob_command_module_rib__1_5 = bpy.data.objects.new('command_module_rib_-1_5', me_command_module_rib__1_5)
ob_command_module_rib__1_6 = bpy.data.objects.new('command_module_rib_-1_6', me_command_module_rib__1_6)
ob_command_module_rib__1_7 = bpy.data.objects.new('command_module_rib_-1_7', me_command_module_rib__1_7)
ob_command_module_rail__1 = bpy.data.objects.new('command_module_rail_-1', me_command_module_rail__1)
ob_command_module_rib_1_0 = bpy.data.objects.new('command_module_rib_1_0', me_command_module_rib_1_0)
ob_command_module_rib_1_1 = bpy.data.objects.new('command_module_rib_1_1', me_command_module_rib_1_1)
ob_command_module_rib_1_2 = bpy.data.objects.new('command_module_rib_1_2', me_command_module_rib_1_2)
ob_command_module_rib_1_3 = bpy.data.objects.new('command_module_rib_1_3', me_command_module_rib_1_3)
ob_command_module_rib_1_4 = bpy.data.objects.new('command_module_rib_1_4', me_command_module_rib_1_4)
ob_command_module_rib_1_5 = bpy.data.objects.new('command_module_rib_1_5', me_command_module_rib_1_5)
ob_command_module_rib_1_6 = bpy.data.objects.new('command_module_rib_1_6', me_command_module_rib_1_6)
ob_command_module_rib_1_7 = bpy.data.objects.new('command_module_rib_1_7', me_command_module_rib_1_7)
ob_command_module_rail_1 = bpy.data.objects.new('command_module_rail_1', me_command_module_rail_1)
ob_command_module_door = bpy.data.objects.new('command_module_door', me_command_module_door)
ob_command_module_lock__1 = bpy.data.objects.new('command_module_lock_-1', me_command_module_lock__1)
ob_command_module_lock_1 = bpy.data.objects.new('command_module_lock_1', me_command_module_lock_1)
ob_antenna__1 = bpy.data.objects.new('antenna_-1', me_antenna__1)
ob_antenna_1 = bpy.data.objects.new('antenna_1', me_antenna_1)
ob_command_header = bpy.data.objects.new('command_header', me_command_header)
ob_hp_objective = bpy.data.objects.new('hp_objective', None)
ob_fc_ground = bpy.data.objects.new('fc_ground', me_fc_ground)

# ---- transforms, parenting, visibility, modifiers, constraints
ob_fc_camera.location = (91.86, -91.86, 75.0)
ob_fc_camera.rotation_euler = (1.047, 0.0, 0.7854)
ob_fc_sun.location = (0.0, 0.0, 0.0)
ob_fc_sun.rotation_euler = (0.0, -0.6981, 0.5829)
ob_fc_rim.location = (0.0, 0.0, 0.0)
ob_fc_rim.rotation_euler = (0.9599, 0.0, 3.927)
ob_root.location = (0.0, 0.0, 0.0)
ob_ground_apron.parent = ob_root
ob_ground_apron.location = (0.0, 0.0, 0.013)
_m = ob_ground_apron.modifiers.new('bevel', 'BEVEL')
_m.width = 0.055
_m.width_pct = 0.055
_m.segments = 2
_m.angle_limit = 0.6109
ob_equipment_cabinet.parent = ob_root
ob_equipment_cabinet.location = (-0.29, 0.1, 0.36)
_m = ob_equipment_cabinet.modifiers.new('bevel', 'BEVEL')
_m.width = 0.027
_m.width_pct = 0.027
_m.segments = 2
_m.angle_limit = 0.6109
ob_cabinet_face.parent = ob_root
ob_cabinet_face.location = (-0.29, -0.185, 0.36)
_m = ob_cabinet_face.modifiers.new('bevel', 'BEVEL')
_m.width = 0.008
_m.width_pct = 0.008
_m.segments = 2
_m.angle_limit = 0.6109
ob_vent_0.parent = ob_root
ob_vent_0.location = (-0.29, -0.205, 0.25)
_m = ob_vent_0.modifiers.new('bevel', 'BEVEL')
_m.width = 0.003
_m.width_pct = 0.003
_m.segments = 2
_m.angle_limit = 0.6109
ob_vent_1.parent = ob_root
ob_vent_1.location = (-0.29, -0.205, 0.317)
_m = ob_vent_1.modifiers.new('bevel', 'BEVEL')
_m.width = 0.003
_m.width_pct = 0.003
_m.segments = 2
_m.angle_limit = 0.6109
ob_vent_2.parent = ob_root
ob_vent_2.location = (-0.29, -0.205, 0.384)
_m = ob_vent_2.modifiers.new('bevel', 'BEVEL')
_m.width = 0.003
_m.width_pct = 0.003
_m.segments = 2
_m.angle_limit = 0.6109
ob_vent_3.parent = ob_root
ob_vent_3.location = (-0.29, -0.205, 0.451)
_m = ob_vent_3.modifiers.new('bevel', 'BEVEL')
_m.width = 0.003
_m.width_pct = 0.003
_m.segments = 2
_m.angle_limit = 0.6109
ob_vent_4.parent = ob_root
ob_vent_4.location = (-0.29, -0.205, 0.518)
_m = ob_vent_4.modifiers.new('bevel', 'BEVEL')
_m.width = 0.003
_m.width_pct = 0.003
_m.segments = 2
_m.angle_limit = 0.6109
ob_mast.parent = ob_root
ob_mast.location = (0.31, 0.21, 0.63)
_m = ob_mast.modifiers.new('bevel', 'BEVEL')
_m.width = 0.01
_m.width_pct = 0.01
_m.segments = 2
_m.angle_limit = 0.6109
ob_mast_brace__1.parent = ob_root
ob_mast_brace__1.location = (0.155, 0.21, 0.505)
ob_mast_brace__1.rotation_euler = (0.0, 2.806, 3.142)
_m = ob_mast_brace__1.modifiers.new('bevel', 'BEVEL')
_m.width = 0.003
_m.width_pct = 0.003
_m.segments = 2
_m.angle_limit = 0.6109
ob_mast_brace_1.parent = ob_root
ob_mast_brace_1.location = (0.465, 0.21, 0.505)
ob_mast_brace_1.rotation_euler = (0.0, 2.806, 0.0)
_m = ob_mast_brace_1.modifiers.new('bevel', 'BEVEL')
_m.width = 0.003
_m.width_pct = 0.003
_m.segments = 2
_m.angle_limit = 0.6109
ob_dish_head.parent = ob_root
ob_dish_head.location = (0.31, 0.21, 1.1)
ob_dish_head.rotation_euler = (0.0, -0.6, -0.4)
ob_dish_bowl.parent = ob_dish_head
ob_dish_bowl.location = (0.0, 0.0, 0.0)
_m = ob_dish_bowl.modifiers.new('bevel', 'BEVEL')
_m.width = 0.005
_m.width_pct = 0.005
_m.segments = 2
_m.angle_limit = 0.6109
ob_dish_face.parent = ob_dish_head
ob_dish_face.location = (0.0, 0.0, -0.04)
_m = ob_dish_face.modifiers.new('bevel', 'BEVEL')
_m.width = 0.003
_m.width_pct = 0.003
_m.segments = 2
_m.angle_limit = 0.6109
ob_feed.parent = ob_dish_head
ob_feed.location = (0.0, 0.0, -0.14)
_m = ob_feed.modifiers.new('bevel', 'BEVEL')
_m.width = 0.01
_m.width_pct = 0.01
_m.segments = 2
_m.angle_limit = 0.6109
ob_status_plaque.parent = ob_root
ob_status_plaque.location = (-0.29, -0.205, 0.69)
_m = ob_status_plaque.modifiers.new('bevel', 'BEVEL')
_m.width = 0.007
_m.width_pct = 0.007
_m.segments = 2
_m.angle_limit = 0.6109
ob_command_module.parent = ob_root
ob_command_module.location = (0.34, -0.63, 0.38)
_m = ob_command_module.modifiers.new('bevel', 'BEVEL')
_m.width = 0.025
_m.width_pct = 0.025
_m.segments = 2
_m.angle_limit = 0.6109
ob_command_module_rib__1_0.parent = ob_root
ob_command_module_rib__1_0.location = (-0.3308, -0.99, 0.38)
_m = ob_command_module_rib__1_0.modifiers.new('bevel', 'BEVEL')
_m.width = 0.003
_m.width_pct = 0.003
_m.segments = 2
_m.angle_limit = 0.6109
ob_command_module_rib__1_1.parent = ob_root
ob_command_module_rib__1_1.location = (-0.1391, -0.99, 0.38)
_m = ob_command_module_rib__1_1.modifiers.new('bevel', 'BEVEL')
_m.width = 0.003
_m.width_pct = 0.003
_m.segments = 2
_m.angle_limit = 0.6109
ob_command_module_rib__1_2.parent = ob_root
ob_command_module_rib__1_2.location = (0.05251, -0.99, 0.38)
_m = ob_command_module_rib__1_2.modifiers.new('bevel', 'BEVEL')
_m.width = 0.003
_m.width_pct = 0.003
_m.segments = 2
_m.angle_limit = 0.6109
ob_command_module_rib__1_3.parent = ob_root
ob_command_module_rib__1_3.location = (0.2442, -0.99, 0.38)
_m = ob_command_module_rib__1_3.modifiers.new('bevel', 'BEVEL')
_m.width = 0.003
_m.width_pct = 0.003
_m.segments = 2
_m.angle_limit = 0.6109
ob_command_module_rib__1_4.parent = ob_root
ob_command_module_rib__1_4.location = (0.4358, -0.99, 0.38)
_m = ob_command_module_rib__1_4.modifiers.new('bevel', 'BEVEL')
_m.width = 0.003
_m.width_pct = 0.003
_m.segments = 2
_m.angle_limit = 0.6109
ob_command_module_rib__1_5.parent = ob_root
ob_command_module_rib__1_5.location = (0.6275, -0.99, 0.38)
_m = ob_command_module_rib__1_5.modifiers.new('bevel', 'BEVEL')
_m.width = 0.003
_m.width_pct = 0.003
_m.segments = 2
_m.angle_limit = 0.6109
ob_command_module_rib__1_6.parent = ob_root
ob_command_module_rib__1_6.location = (0.8191, -0.99, 0.38)
_m = ob_command_module_rib__1_6.modifiers.new('bevel', 'BEVEL')
_m.width = 0.003
_m.width_pct = 0.003
_m.segments = 2
_m.angle_limit = 0.6109
ob_command_module_rib__1_7.parent = ob_root
ob_command_module_rib__1_7.location = (1.011, -0.99, 0.38)
_m = ob_command_module_rib__1_7.modifiers.new('bevel', 'BEVEL')
_m.width = 0.003
_m.width_pct = 0.003
_m.segments = 2
_m.angle_limit = 0.6109
ob_command_module_rail__1.parent = ob_root
ob_command_module_rail__1.location = (0.34, -0.99, 0.694)
_m = ob_command_module_rail__1.modifiers.new('bevel', 'BEVEL')
_m.width = 0.004
_m.width_pct = 0.004
_m.segments = 2
_m.angle_limit = 0.6109
ob_command_module_rib_1_0.parent = ob_root
ob_command_module_rib_1_0.location = (-0.3308, -0.27, 0.38)
_m = ob_command_module_rib_1_0.modifiers.new('bevel', 'BEVEL')
_m.width = 0.003
_m.width_pct = 0.003
_m.segments = 2
_m.angle_limit = 0.6109
ob_command_module_rib_1_1.parent = ob_root
ob_command_module_rib_1_1.location = (-0.1391, -0.27, 0.38)
_m = ob_command_module_rib_1_1.modifiers.new('bevel', 'BEVEL')
_m.width = 0.003
_m.width_pct = 0.003
_m.segments = 2
_m.angle_limit = 0.6109
ob_command_module_rib_1_2.parent = ob_root
ob_command_module_rib_1_2.location = (0.05251, -0.27, 0.38)
_m = ob_command_module_rib_1_2.modifiers.new('bevel', 'BEVEL')
_m.width = 0.003
_m.width_pct = 0.003
_m.segments = 2
_m.angle_limit = 0.6109
ob_command_module_rib_1_3.parent = ob_root
ob_command_module_rib_1_3.location = (0.2442, -0.27, 0.38)
_m = ob_command_module_rib_1_3.modifiers.new('bevel', 'BEVEL')
_m.width = 0.003
_m.width_pct = 0.003
_m.segments = 2
_m.angle_limit = 0.6109
ob_command_module_rib_1_4.parent = ob_root
ob_command_module_rib_1_4.location = (0.4358, -0.27, 0.38)
_m = ob_command_module_rib_1_4.modifiers.new('bevel', 'BEVEL')
_m.width = 0.003
_m.width_pct = 0.003
_m.segments = 2
_m.angle_limit = 0.6109
ob_command_module_rib_1_5.parent = ob_root
ob_command_module_rib_1_5.location = (0.6275, -0.27, 0.38)
_m = ob_command_module_rib_1_5.modifiers.new('bevel', 'BEVEL')
_m.width = 0.003
_m.width_pct = 0.003
_m.segments = 2
_m.angle_limit = 0.6109
ob_command_module_rib_1_6.parent = ob_root
ob_command_module_rib_1_6.location = (0.8191, -0.27, 0.38)
_m = ob_command_module_rib_1_6.modifiers.new('bevel', 'BEVEL')
_m.width = 0.003
_m.width_pct = 0.003
_m.segments = 2
_m.angle_limit = 0.6109
ob_command_module_rib_1_7.parent = ob_root
ob_command_module_rib_1_7.location = (1.011, -0.27, 0.38)
_m = ob_command_module_rib_1_7.modifiers.new('bevel', 'BEVEL')
_m.width = 0.003
_m.width_pct = 0.003
_m.segments = 2
_m.angle_limit = 0.6109
ob_command_module_rail_1.parent = ob_root
ob_command_module_rail_1.location = (0.34, -0.27, 0.694)
_m = ob_command_module_rail_1.modifiers.new('bevel', 'BEVEL')
_m.width = 0.004
_m.width_pct = 0.004
_m.segments = 2
_m.angle_limit = 0.6109
ob_command_module_door.parent = ob_root
ob_command_module_door.location = (1.127, -0.63, 0.38)
_m = ob_command_module_door.modifiers.new('bevel', 'BEVEL')
_m.width = 0.006
_m.width_pct = 0.006
_m.segments = 2
_m.angle_limit = 0.6109
ob_command_module_lock__1.parent = ob_root
ob_command_module_lock__1.location = (1.145, -0.7812, 0.38)
_m = ob_command_module_lock__1.modifiers.new('bevel', 'BEVEL')
_m.width = 0.003
_m.width_pct = 0.003
_m.segments = 2
_m.angle_limit = 0.6109
ob_command_module_lock_1.parent = ob_root
ob_command_module_lock_1.location = (1.145, -0.4788, 0.38)
_m = ob_command_module_lock_1.modifiers.new('bevel', 'BEVEL')
_m.width = 0.003
_m.width_pct = 0.003
_m.segments = 2
_m.angle_limit = 0.6109
ob_antenna__1.parent = ob_root
ob_antenna__1.location = (-0.43, -0.63, 1.03)
_m = ob_antenna__1.modifiers.new('bevel', 'BEVEL')
_m.width = 0.01
_m.width_pct = 0.01
_m.segments = 2
_m.angle_limit = 0.6109
ob_antenna_1.parent = ob_root
ob_antenna_1.location = (0.63, -0.63, 1.03)
_m = ob_antenna_1.modifiers.new('bevel', 'BEVEL')
_m.width = 0.01
_m.width_pct = 0.01
_m.segments = 2
_m.angle_limit = 0.6109
ob_command_header.parent = ob_root
ob_command_header.location = (0.2, -1.006, 0.67)
_m = ob_command_header.modifiers.new('bevel', 'BEVEL')
_m.width = 0.006
_m.width_pct = 0.006
_m.segments = 2
_m.angle_limit = 0.6109
ob_hp_objective.parent = ob_root
ob_hp_objective.location = (0.0, 0.0, 1.45)
ob_fc_ground.location = (0.0, 0.0, 0.0)
ob_fc_ground.hide_render = True
ob_fc_ground.is_shadow_catcher = True

# ---- collection membership
scene.collection.objects.link(ob_fc_camera)
scene.collection.objects.link(ob_fc_sun)
scene.collection.objects.link(ob_fc_rim)
scene.collection.objects.link(ob_root)
scene.collection.objects.link(ob_ground_apron)
scene.collection.objects.link(ob_equipment_cabinet)
scene.collection.objects.link(ob_cabinet_face)
scene.collection.objects.link(ob_vent_0)
scene.collection.objects.link(ob_vent_1)
scene.collection.objects.link(ob_vent_2)
scene.collection.objects.link(ob_vent_3)
scene.collection.objects.link(ob_vent_4)
scene.collection.objects.link(ob_mast)
scene.collection.objects.link(ob_mast_brace__1)
scene.collection.objects.link(ob_mast_brace_1)
scene.collection.objects.link(ob_dish_head)
scene.collection.objects.link(ob_dish_bowl)
scene.collection.objects.link(ob_dish_face)
scene.collection.objects.link(ob_feed)
scene.collection.objects.link(ob_status_plaque)
scene.collection.objects.link(ob_command_module)
scene.collection.objects.link(ob_command_module_rib__1_0)
scene.collection.objects.link(ob_command_module_rib__1_1)
scene.collection.objects.link(ob_command_module_rib__1_2)
scene.collection.objects.link(ob_command_module_rib__1_3)
scene.collection.objects.link(ob_command_module_rib__1_4)
scene.collection.objects.link(ob_command_module_rib__1_5)
scene.collection.objects.link(ob_command_module_rib__1_6)
scene.collection.objects.link(ob_command_module_rib__1_7)
scene.collection.objects.link(ob_command_module_rail__1)
scene.collection.objects.link(ob_command_module_rib_1_0)
scene.collection.objects.link(ob_command_module_rib_1_1)
scene.collection.objects.link(ob_command_module_rib_1_2)
scene.collection.objects.link(ob_command_module_rib_1_3)
scene.collection.objects.link(ob_command_module_rib_1_4)
scene.collection.objects.link(ob_command_module_rib_1_5)
scene.collection.objects.link(ob_command_module_rib_1_6)
scene.collection.objects.link(ob_command_module_rib_1_7)
scene.collection.objects.link(ob_command_module_rail_1)
scene.collection.objects.link(ob_command_module_door)
scene.collection.objects.link(ob_command_module_lock__1)
scene.collection.objects.link(ob_command_module_lock_1)
scene.collection.objects.link(ob_antenna__1)
scene.collection.objects.link(ob_antenna_1)
scene.collection.objects.link(ob_command_header)
scene.collection.objects.link(ob_hp_objective)
scene.collection.objects.link(ob_fc_ground)

# ---- scene / render settings (as saved in the file)
scene.camera = ob_fc_camera
scene.frame_start = 1; scene.frame_end = 250; scene.frame_set(1)
scene.render.engine = 'CYCLES'
scene.render.resolution_x = 608
scene.render.resolution_y = 480
scene.render.filter_size = 1.2
scene.render.film_transparent = True
scene.render.bake_bias = 0.0
scene.render.bake_samples = 0
scene.render.compositor_device = 'GPU'
scene.cycles.samples = 64
scene.cycles.adaptive_threshold = 0.02
scene.cycles.max_bounces = 4
scene.cycles.diffuse_bounces = 2
scene.cycles.glossy_bounces = 2
scene.cycles.transparent_max_bounces = 4
scene.cycles.seed = 7
scene.eevee.use_volume_custom_range = False
scene.eevee.fast_gi_thickness_near = 0.1
scene.eevee.fast_gi_thickness_far = 0.0
scene.eevee.ray_tracing_options.screen_trace_thickness = 0.1
scene.view_settings.look = 'AgX - Punchy'
scene.view_settings.exposure = 0.25
bpy.context.view_layer.update()
